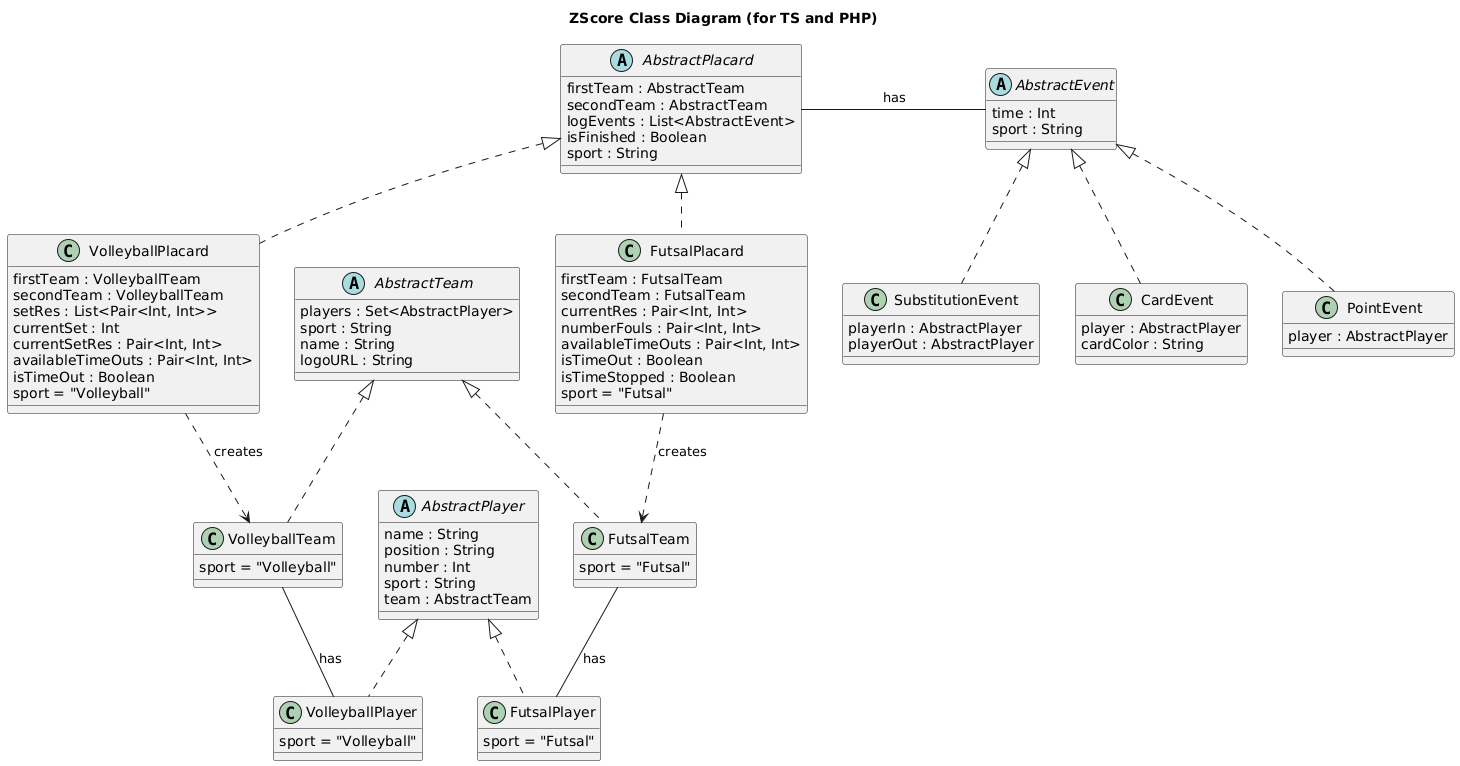

The diagram above was rendered by PlantUML. Its source (embedded in the PNG):
@startuml
title ZScore Class Diagram (for TS and PHP)

abstract AbstractPlacard {
    firstTeam : AbstractTeam
    secondTeam : AbstractTeam
    logEvents : List<AbstractEvent>
    isFinished : Boolean
    sport : String
}

class VolleyballPlacard {
    firstTeam : VolleyballTeam
    secondTeam : VolleyballTeam
    setRes : List<Pair<Int, Int>>
    currentSet : Int
    currentSetRes : Pair<Int, Int>
    availableTimeOuts : Pair<Int, Int>
    isTimeOut : Boolean
    sport = "Volleyball"
}
class FutsalPlacard {
    firstTeam : FutsalTeam
    secondTeam : FutsalTeam
    currentRes : Pair<Int, Int>
    numberFouls : Pair<Int, Int>
    availableTimeOuts : Pair<Int, Int>
    isTimeOut : Boolean
    isTimeStopped : Boolean
    sport = "Futsal"
}

abstract AbstractTeam {
    players : Set<AbstractPlayer>
    sport : String
    name : String
    logoURL : String
}

class VolleyballTeam {
    sport = "Volleyball"
}
class FutsalTeam {
    sport = "Futsal"
}

abstract AbstractPlayer {
    name : String
    position : String
    number : Int
    sport : String
    team : AbstractTeam
}

class VolleyballPlayer {
    sport = "Volleyball"
}
class FutsalPlayer {
    sport = "Futsal"
}

abstract AbstractEvent {
    time : Int
    sport : String
}

class CardEvent {
    player : AbstractPlayer
    cardColor : String
}

class PointEvent {
    player : AbstractPlayer
}

class SubstitutionEvent {
    playerIn : AbstractPlayer
    playerOut : AbstractPlayer
}

AbstractPlacard <|.. VolleyballPlacard
AbstractPlacard <|.. FutsalPlacard

AbstractTeam <|.. VolleyballTeam
AbstractTeam <|.. FutsalTeam

AbstractPlayer <|.. VolleyballPlayer
AbstractPlayer <|.. FutsalPlayer

AbstractEvent <|.. CardEvent
AbstractEvent <|.. PointEvent
AbstractEvent <|.. SubstitutionEvent

VolleyballPlacard ..> VolleyballTeam : "creates"
FutsalPlacard ..> FutsalTeam : "creates"

AbstractPlacard -right- AbstractEvent : "has"

VolleyballTeam -- VolleyballPlayer : "has"
FutsalTeam -- FutsalPlayer : "has"
@enduml